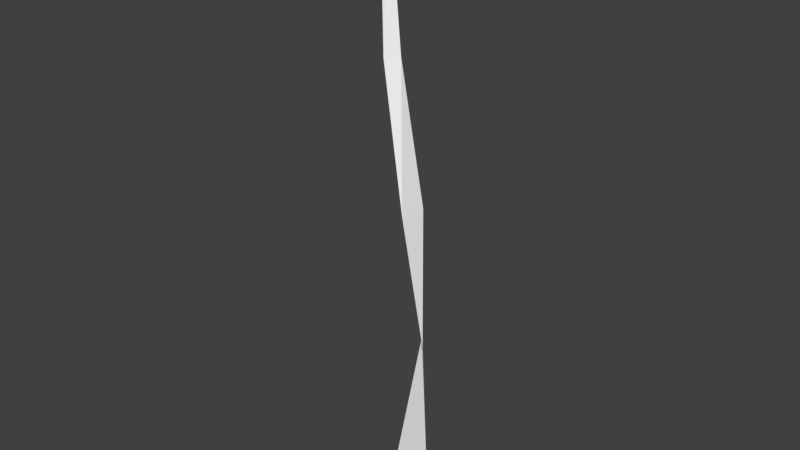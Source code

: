 # Source: edited_authoring.blend  (saved by Blender 5.1.30; exported with 4.5.12 LTS)
import bpy
from mathutils import Matrix  # noqa: F401  (used for matrix-valued properties, if any)

bpy.ops.wm.read_factory_settings(use_empty=True)
scene = bpy.context.scene
scene.name = 'Scene'

# ---- collections
col_collection = bpy.data.collections.new('Collection'); scene.collection.children.link(col_collection)
col_pt_smd_import_v4_static = bpy.data.collections.new('PT_SMD_IMPORT_V4_STATIC'); scene.collection.children.link(col_pt_smd_import_v4_static)

# ---- materials (node trees are filled in below, after node groups)
mat_smd_mat_00_test1_tga = bpy.data.materials.new('SMD_MAT_00_TEST1.tga')

# ---- material node trees
mat_smd_mat_00_test1_tga.use_nodes = True; mat_smd_mat_00_test1_tga.node_tree.nodes.clear()
_N = mat_smd_mat_00_test1_tga.node_tree.nodes; _L = mat_smd_mat_00_test1_tga.node_tree.links
n0 = _N.new('ShaderNodeBsdfPrincipled'); n0.name = 'Principled BSDF'; n0.location = (-200, 100)
n0.inputs[0].default_value = (1.0, 1.0, 1.0, 1.0)
n0.inputs[2].default_value = 0.7
n1 = _N.new('ShaderNodeOutputMaterial'); n1.name = 'Material Output'; n1.location = (200, 100)
_L.new(n0.outputs[0], n1.inputs[0])
n1.is_active_output = True

# ---- world
world_world = bpy.data.worlds.new('World'); scene.world = world_world
world_world.use_nodes = True; world_world.node_tree.nodes.clear()
_N = world_world.node_tree.nodes; _L = world_world.node_tree.links
n0 = _N.new('ShaderNodeOutputWorld'); n0.name = 'World Output'; n0.location = (200, 100)
n1 = _N.new('ShaderNodeBackground'); n1.name = 'Background'; n1.location = (-200, 100)
n1.inputs[0].default_value = (0.05088, 0.05088, 0.05088, 1.0)
_L.new(n1.outputs[0], n0.inputs[0])
n0.is_active_output = True
world_world.color = (0.05088, 0.05088, 0.05088)
world_world.sun_shadow_jitter_overblur = 0.0

# ---- meshes
me_cylinder01_mesh = bpy.data.meshes.new('Cylinder01_Mesh')
me_cylinder01_mesh.from_pydata([(0.8281, 1.254, -15.86), (-1.69, 1.469, -18.39), (1.492, 0.0, -7.93), (0.5781, 1.168, -7.93), (0.9922, -1.086, 0.0), (1.242, 0.2461, 0.0), (0.08594, -1.336, 7.93), (0.5781, -0.668, 7.93), (-0.4102, -0.918, 15.86), (0.0, -0.8359, 15.86)], [], [(0, 3, 2), (0, 1, 3), (2, 5, 4), (2, 3, 5), (4, 7, 6), (4, 5, 7), (6, 9, 8), (6, 7, 9)])
_uv = me_cylinder01_mesh.uv_layers.new(name='SMD_UV')
_uv.uv.foreach_set('vector', [0.01478, 1.014, 0.2855, 0.006039, 0.3146, 1.006, 0.01478, 1.014, -0.01435, 0.01478, 0.2855, 0.006039, 0.3146, 1.006, 0.4854, 0.0002136, 0.5146, 0.9998, 0.3146, 1.006, 0.2855, 0.006039, 0.4854, 0.0002136, 0.5146, 0.9998, 0.6854, -0.005612, 0.7145, 0.994, 0.5146, 0.9998, 0.4854, 0.0002136, 0.6854, -0.005612, 0.7145, 0.994, 0.9852, -0.01435, 1.014, 0.9852, 0.7145, 0.994, 0.6854, -0.005612, 0.9852, -0.01435])
me_cylinder01_mesh.materials.append(mat_smd_mat_00_test1_tga)
me_cylinder01_mesh.update()

# ---- objects
ob_cylinder01 = bpy.data.objects.new('Cylinder01', me_cylinder01_mesh)

# ---- transforms, parenting, visibility, modifiers, constraints
ob_cylinder01.location = (0.0, 0.0, 0.0)

# ---- collection membership
col_pt_smd_import_v4_static.objects.link(ob_cylinder01)

# ---- scene / render settings (as saved in the file)
scene.frame_start = 1; scene.frame_end = 250; scene.frame_set(1)
scene.render.engine = 'BLENDER_EEVEE_NEXT'
scene.render.bake_bias = 0.0
scene.render.bake_samples = 0
scene.cycles.sampling_pattern = 'TABULATED_SOBOL'
scene.eevee.use_volume_custom_range = False
scene.view_settings.view_transform = 'Standard'
bpy.context.view_layer.update()

# ---- added for rendering (the .blend has no active camera and no usable light): camera, sun
cam_auto = bpy.data.cameras.new('AutoCamera')
cam_auto.lens = 50.0
cam_auto.sensor_width = 36.0
cam_auto.clip_end = 1000.0
ob_auto_camera = bpy.data.objects.new('AutoCamera', cam_auto)
scene.collection.objects.link(ob_auto_camera)
ob_auto_camera.location = (31.836, -38.2554, 24.2841)
ob_auto_camera.rotation_euler = (1.09748, -7.21219e-08, 0.694738)
scene.camera = ob_auto_camera
light_auto_sun = bpy.data.lights.new('AutoSun', 'SUN')
light_auto_sun.energy = 3.0
light_auto_sun.angle = 0.0523599
ob_auto_sun = bpy.data.objects.new('AutoSun', light_auto_sun)
scene.collection.objects.link(ob_auto_sun)
ob_auto_sun.rotation_euler = (0.872665, 0.174533, 0.523599)
bpy.context.view_layer.update()
